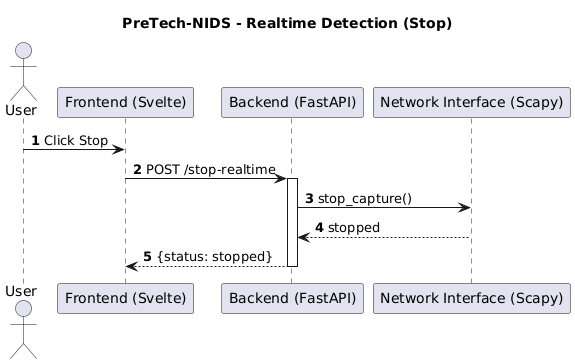

The diagram above was rendered by PlantUML. Its source (embedded in the PNG):
@startuml
title PreTech-NIDS - Realtime Detection (Stop)
hide circle
autonumber

actor U as "User"
participant FE as "Frontend (Svelte)"
participant BE as "Backend (FastAPI)"
participant NET as "Network Interface (Scapy)"

U -> FE : Click Stop
FE -> BE : POST /stop-realtime
activate BE
BE -> NET : stop_capture()
NET --> BE : stopped
BE --> FE : {status: stopped}
deactivate BE
@enduml